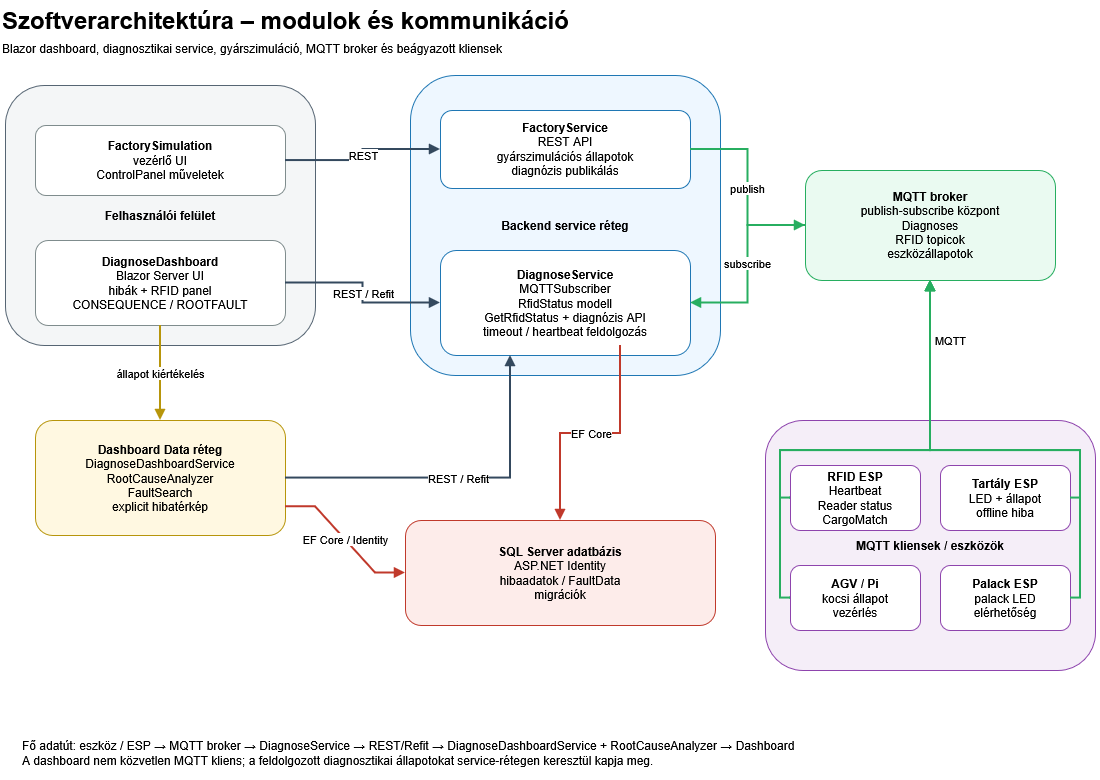

The diagram above was exported from draw.io. Its source (the exported page's mxGraphModel, read from the mxfile embedded in the PNG):
<mxGraphModel dx="1224" dy="955" grid="1" gridSize="10" guides="1" tooltips="1" connect="1" arrows="1" fold="1" page="1" pageScale="1" pageWidth="1200" pageHeight="850" math="0" shadow="0">
  <root>
    <mxCell id="0" />
    <mxCell id="1" parent="0" />
    <mxCell id="s_title" parent="1" style="text;html=1;strokeColor=none;fillColor=none;align=left;verticalAlign=middle;whiteSpace=wrap;fontFamily=Arial;fontSize=24;fontStyle=1;" value="Szoftverarchitektúra – modulok és kommunikáció" vertex="1">
      <mxGeometry height="40" width="1000" x="40" y="20" as="geometry" />
    </mxCell>
    <mxCell id="s_sub" parent="1" style="text;html=1;strokeColor=none;fillColor=none;align=left;verticalAlign=middle;whiteSpace=wrap;fontFamily=Arial;fontSize=12;fontStyle=0;" value="Blazor dashboard, diagnosztikai service, gyárszimuláció, MQTT broker és beágyazott kliensek" vertex="1">
      <mxGeometry height="25" width="1000" x="40" y="55" as="geometry" />
    </mxCell>
    <mxCell id="s_ui" parent="1" style="rounded=1;whiteSpace=wrap;html=1;fillColor=#f4f6f7;strokeColor=#566573;fontFamily=Arial;fontSize=12;align=center;verticalAlign=middle;spacing=8;" value="&lt;b&gt;Felhasználói felület&lt;/b&gt;" vertex="1">
      <mxGeometry height="260" width="310" x="45" y="105" as="geometry" />
    </mxCell>
    <mxCell id="s_factoryui" parent="1" style="rounded=1;whiteSpace=wrap;html=1;fillColor=#ffffff;strokeColor=#7f8c8d;fontFamily=Arial;fontSize=12;align=center;verticalAlign=middle;spacing=8;" value="&lt;b&gt;FactorySimulation&lt;/b&gt;&lt;br&gt;vezérlő UI&lt;br&gt;ControlPanel műveletek" vertex="1">
      <mxGeometry height="70" width="250" x="75" y="145" as="geometry" />
    </mxCell>
    <mxCell id="s_dashui" parent="1" style="rounded=1;whiteSpace=wrap;html=1;fillColor=#ffffff;strokeColor=#7f8c8d;fontFamily=Arial;fontSize=12;align=center;verticalAlign=middle;spacing=8;" value="&lt;b&gt;DiagnoseDashboard&lt;/b&gt;&lt;br&gt;Blazor Server UI&lt;br&gt;hibák + RFID panel&lt;br&gt;CONSEQUENCE / ROOTFAULT" vertex="1">
      <mxGeometry height="85" width="250" x="75" y="260" as="geometry" />
    </mxCell>
    <mxCell id="s_data" parent="1" style="rounded=1;whiteSpace=wrap;html=1;fillColor=#fff8e1;strokeColor=#b7950b;fontFamily=Arial;fontSize=12;align=center;verticalAlign=middle;spacing=8;" value="&lt;b&gt;Dashboard Data réteg&lt;/b&gt;&lt;br&gt;DiagnoseDashboardService&lt;br&gt;RootCauseAnalyzer&lt;br&gt;FaultSearch&lt;br&gt;explicit hibatérkép" vertex="1">
      <mxGeometry height="115" width="250" x="75" y="440" as="geometry" />
    </mxCell>
    <mxCell id="s_services" parent="1" style="rounded=1;whiteSpace=wrap;html=1;fillColor=#eef7ff;strokeColor=#1f77b4;fontFamily=Arial;fontSize=12;align=center;verticalAlign=middle;spacing=8;" value="&lt;b&gt;Backend service réteg&lt;/b&gt;" vertex="1">
      <mxGeometry height="300" width="310" x="450" y="95" as="geometry" />
    </mxCell>
    <mxCell id="s_factoryservice" parent="1" style="rounded=1;whiteSpace=wrap;html=1;fillColor=#ffffff;strokeColor=#1f77b4;fontFamily=Arial;fontSize=12;align=center;verticalAlign=middle;spacing=8;" value="&lt;b&gt;FactoryService&lt;/b&gt;&lt;br&gt;REST API&lt;br&gt;gyárszimulációs állapotok&lt;br&gt;diagnózis publikálás" vertex="1">
      <mxGeometry height="78" width="250" x="480" y="130" as="geometry" />
    </mxCell>
    <mxCell id="s_diagsvc" parent="1" style="rounded=1;whiteSpace=wrap;html=1;fillColor=#ffffff;strokeColor=#1f77b4;fontFamily=Arial;fontSize=12;align=center;verticalAlign=middle;spacing=8;" value="&lt;b&gt;DiagnoseService&lt;/b&gt;&lt;br&gt;MQTTSubscriber&lt;br&gt;RfidStatus modell&lt;br&gt;GetRfidStatus + diagnózis API&lt;br&gt;timeout / heartbeat feldolgozás" vertex="1">
      <mxGeometry height="105" width="250" x="480" y="270" as="geometry" />
    </mxCell>
    <mxCell id="s_mqtt" parent="1" style="rounded=1;whiteSpace=wrap;html=1;fillColor=#eafaf1;strokeColor=#27ae60;fontFamily=Arial;fontSize=12;align=center;verticalAlign=middle;spacing=8;" value="&lt;b&gt;MQTT broker&lt;/b&gt;&lt;br&gt;publish-subscribe központ&lt;br&gt;Diagnoses&lt;br&gt;RFID topicok&lt;br&gt;eszközállapotok" vertex="1">
      <mxGeometry height="110" width="250" x="845" y="190" as="geometry" />
    </mxCell>
    <mxCell id="s_clients" parent="1" style="rounded=1;whiteSpace=wrap;html=1;fillColor=#f5eef8;strokeColor=#8e44ad;fontFamily=Arial;fontSize=12;align=center;verticalAlign=middle;spacing=8;" value="&lt;b&gt;MQTT kliensek / eszközök&lt;/b&gt;" vertex="1">
      <mxGeometry height="250" width="330" x="805" y="440" as="geometry" />
    </mxCell>
    <mxCell id="s_rfid" parent="1" style="rounded=1;whiteSpace=wrap;html=1;fillColor=#ffffff;strokeColor=#8e44ad;fontFamily=Arial;fontSize=12;align=center;verticalAlign=middle;spacing=8;" value="&lt;b&gt;RFID ESP&lt;/b&gt;&lt;br&gt;Heartbeat&lt;br&gt;Reader status&lt;br&gt;CargoMatch" vertex="1">
      <mxGeometry height="65" width="130" x="830" y="485" as="geometry" />
    </mxCell>
    <mxCell id="s_tank" parent="1" style="rounded=1;whiteSpace=wrap;html=1;fillColor=#ffffff;strokeColor=#8e44ad;fontFamily=Arial;fontSize=12;align=center;verticalAlign=middle;spacing=8;" value="&lt;b&gt;Tartály ESP&lt;/b&gt;&lt;br&gt;LED + állapot&lt;br&gt;offline hiba" vertex="1">
      <mxGeometry height="65" width="130" x="980" y="485" as="geometry" />
    </mxCell>
    <mxCell id="s_agv" parent="1" style="rounded=1;whiteSpace=wrap;html=1;fillColor=#ffffff;strokeColor=#8e44ad;fontFamily=Arial;fontSize=12;align=center;verticalAlign=middle;spacing=8;" value="&lt;b&gt;AGV / Pi&lt;/b&gt;&lt;br&gt;kocsi állapot&lt;br&gt;vezérlés" vertex="1">
      <mxGeometry height="65" width="130" x="830" y="585" as="geometry" />
    </mxCell>
    <mxCell id="s_bottle" parent="1" style="rounded=1;whiteSpace=wrap;html=1;fillColor=#ffffff;strokeColor=#8e44ad;fontFamily=Arial;fontSize=12;align=center;verticalAlign=middle;spacing=8;" value="&lt;b&gt;Palack ESP&lt;/b&gt;&lt;br&gt;palack LED&lt;br&gt;elérhetőség" vertex="1">
      <mxGeometry height="65" width="130" x="980" y="585" as="geometry" />
    </mxCell>
    <mxCell id="s_db" parent="1" style="rounded=1;whiteSpace=wrap;html=1;fillColor=#fdecea;strokeColor=#c0392b;fontFamily=Arial;fontSize=12;align=center;verticalAlign=middle;spacing=8;" value="&lt;b&gt;SQL Server adatbázis&lt;/b&gt;&lt;br&gt;ASP.NET Identity&lt;br&gt;hibaadatok / FaultData&lt;br&gt;migrációk" vertex="1">
      <mxGeometry height="105" width="310" x="445" y="540" as="geometry" />
    </mxCell>
    <mxCell id="se1" edge="1" parent="1" source="s_factoryui" style="edgeStyle=orthogonalEdgeStyle;rounded=0;orthogonalLoop=1;jettySize=auto;html=1;endArrow=block;endFill=1;strokeWidth=2;strokeColor=#34495e;fontFamily=Arial;fontSize=11;" target="s_factoryservice" value="REST">
      <mxGeometry relative="1" as="geometry" />
    </mxCell>
    <mxCell id="se2" edge="1" parent="1" source="s_dashui" style="edgeStyle=orthogonalEdgeStyle;rounded=0;orthogonalLoop=1;jettySize=auto;html=1;endArrow=block;endFill=1;strokeWidth=2;strokeColor=#34495e;fontFamily=Arial;fontSize=11;" target="s_diagsvc" value="REST / Refit">
      <mxGeometry relative="1" as="geometry" />
    </mxCell>
    <mxCell id="se3" edge="1" parent="1" source="s_dashui" style="edgeStyle=orthogonalEdgeStyle;rounded=0;orthogonalLoop=1;jettySize=auto;html=1;endArrow=block;endFill=1;strokeWidth=2;strokeColor=#b7950b;fontFamily=Arial;fontSize=11;" target="s_data" value="állapot kiértékelés">
      <mxGeometry relative="1" as="geometry" />
    </mxCell>
    <mxCell id="se4" edge="1" parent="1" source="s_data" style="edgeStyle=orthogonalEdgeStyle;rounded=0;orthogonalLoop=1;jettySize=auto;html=1;endArrow=block;endFill=1;strokeWidth=2;strokeColor=#34495e;fontFamily=Arial;fontSize=11;" target="s_diagsvc" value="REST / Refit">
      <mxGeometry relative="1" as="geometry">
        <Array as="points">
          <mxPoint x="550" y="498" />
        </Array>
      </mxGeometry>
    </mxCell>
    <mxCell id="se5" edge="1" parent="1" source="s_factoryservice" style="edgeStyle=orthogonalEdgeStyle;rounded=0;orthogonalLoop=1;jettySize=auto;html=1;endArrow=block;endFill=1;strokeWidth=2;strokeColor=#27ae60;fontFamily=Arial;fontSize=11;" target="s_mqtt" value="publish">
      <mxGeometry relative="1" as="geometry" />
    </mxCell>
    <mxCell id="se6" edge="1" parent="1" source="s_mqtt" style="edgeStyle=orthogonalEdgeStyle;rounded=0;orthogonalLoop=1;jettySize=auto;html=1;endArrow=block;endFill=1;strokeWidth=2;strokeColor=#27ae60;fontFamily=Arial;fontSize=11;" target="s_diagsvc" value="subscribe">
      <mxGeometry relative="1" as="geometry" />
    </mxCell>
    <mxCell id="se7" edge="1" parent="1" source="s_rfid" style="edgeStyle=orthogonalEdgeStyle;rounded=0;orthogonalLoop=1;jettySize=auto;html=1;endArrow=block;endFill=1;strokeWidth=2;strokeColor=#27ae60;fontFamily=Arial;fontSize=11;fontColor=none;noLabel=1;" target="s_mqtt" value="MQTT">
      <mxGeometry relative="1" x="0.8411" y="-200" as="geometry">
        <mxPoint as="offset" />
        <Array as="points">
          <mxPoint x="820" y="518" />
          <mxPoint x="820" y="470" />
          <mxPoint x="970" y="470" />
        </Array>
      </mxGeometry>
    </mxCell>
    <mxCell id="se8" edge="1" parent="1" source="s_tank" style="edgeStyle=orthogonalEdgeStyle;rounded=0;orthogonalLoop=1;jettySize=auto;html=1;endArrow=block;endFill=1;strokeWidth=2;strokeColor=#27ae60;fontFamily=Arial;fontSize=11;" target="s_mqtt" value="MQTT">
      <mxGeometry relative="1" x="0.6822" y="-20" as="geometry">
        <mxPoint as="offset" />
        <Array as="points">
          <mxPoint x="1120" y="518" />
          <mxPoint x="1120" y="470" />
          <mxPoint x="970" y="470" />
        </Array>
      </mxGeometry>
    </mxCell>
    <mxCell id="se9" edge="1" parent="1" source="s_agv" style="edgeStyle=orthogonalEdgeStyle;rounded=0;orthogonalLoop=1;jettySize=auto;html=1;endArrow=block;endFill=1;strokeWidth=2;strokeColor=#27ae60;fontFamily=Arial;fontSize=11;fontColor=none;noLabel=1;" target="s_mqtt" value="MQTT">
      <mxGeometry relative="1" x="1" y="-197" as="geometry">
        <mxPoint x="-17" y="-80" as="offset" />
        <Array as="points">
          <mxPoint x="820" y="618" />
          <mxPoint x="820" y="470" />
          <mxPoint x="970" y="470" />
        </Array>
      </mxGeometry>
    </mxCell>
    <mxCell id="se10" edge="1" parent="1" source="s_bottle" style="edgeStyle=orthogonalEdgeStyle;rounded=0;orthogonalLoop=1;jettySize=auto;html=1;endArrow=block;endFill=1;strokeWidth=2;strokeColor=#27ae60;fontFamily=Arial;fontSize=11;fontColor=none;noLabel=1;" target="s_mqtt" value="MQTT">
      <mxGeometry relative="1" x="1" y="-170" as="geometry">
        <mxPoint y="-10" as="offset" />
        <Array as="points">
          <mxPoint x="1120" y="618" />
          <mxPoint x="1120" y="470" />
          <mxPoint x="970" y="470" />
        </Array>
      </mxGeometry>
    </mxCell>
    <mxCell id="se11" edge="1" parent="1" style="edgeStyle=orthogonalEdgeStyle;rounded=0;orthogonalLoop=1;jettySize=auto;html=1;endArrow=block;endFill=1;strokeWidth=2;strokeColor=#c0392b;fontFamily=Arial;fontSize=11;entryX=0.5;entryY=0;entryDx=0;entryDy=0;" target="s_db" value="EF Core">
      <mxGeometry relative="1" as="geometry">
        <mxPoint x="660" y="365" as="sourcePoint" />
        <mxPoint x="660" y="600" as="targetPoint" />
      </mxGeometry>
    </mxCell>
    <mxCell id="se12" edge="1" parent="1" source="s_data" style="edgeStyle=entityRelationEdgeStyle;rounded=0;orthogonalLoop=1;jettySize=auto;html=1;endArrow=block;endFill=1;strokeWidth=2;strokeColor=#c0392b;fontFamily=Arial;fontSize=11;entryX=0;entryY=0.5;entryDx=0;entryDy=0;exitX=1;exitY=0.75;exitDx=0;exitDy=0;" target="s_db" value="EF Core / Identity">
      <mxGeometry relative="1" as="geometry" />
    </mxCell>
    <mxCell id="s_note" parent="1" style="text;html=1;strokeColor=none;fillColor=none;align=left;verticalAlign=middle;whiteSpace=wrap;fontFamily=Arial;fontSize=12;fontStyle=0;" value="Fő adatút: eszköz / ESP → MQTT broker → DiagnoseService → REST/Refit → DiagnoseDashboardService + RootCauseAnalyzer → Dashboard&lt;br&gt;A dashboard nem közvetlen MQTT kliens; a feldolgozott diagnosztikai állapotokat service-rétegen keresztül kapja meg." vertex="1">
      <mxGeometry height="55" width="1080" x="60" y="745" as="geometry" />
    </mxCell>
  </root>
</mxGraphModel>